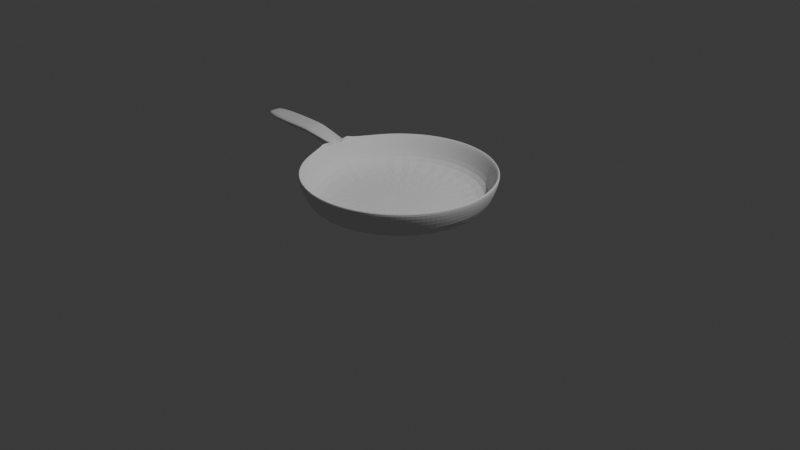 # Source: Pan.blend  (saved by Blender 4.5.88; exported with 4.5.12 LTS)
import bpy
from mathutils import Matrix  # noqa: F401  (used for matrix-valued properties, if any)

bpy.ops.wm.read_factory_settings(use_empty=True)
scene = bpy.context.scene
scene.name = 'Scene'

# ---- collections
col_collection = bpy.data.collections.new('Collection'); scene.collection.children.link(col_collection)

# ---- world
world_world = bpy.data.worlds.new('World'); scene.world = world_world
world_world.use_nodes = True; world_world.node_tree.nodes.clear()
_N = world_world.node_tree.nodes; _L = world_world.node_tree.links
n0 = _N.new('ShaderNodeOutputWorld'); n0.name = 'World Output'; n0.location = (200, 100)
n1 = _N.new('ShaderNodeBackground'); n1.name = 'Background'; n1.location = (-200, 100)
n1.inputs[0].default_value = (0.05088, 0.05088, 0.05088, 1.0)
_L.new(n1.outputs[0], n0.inputs[0])
n0.is_active_output = True
world_world.color = (0.05088, 0.05088, 0.05088)
world_world.sun_shadow_jitter_overblur = 0.0

# ---- cameras
cam_camera = bpy.data.cameras.new('Camera')
cam_camera.clip_end = 100.0
cam_camera.ortho_scale = 7.314

# ---- lights
light_light = bpy.data.lights.new('Light', 'POINT')
light_light.energy = 1000.0
light_light.shadow_soft_size = 0.1

# ---- meshes
me_sphere = bpy.data.meshes.new('Sphere')
me_sphere.from_pydata([(0.0, 0.9808, -0.1951), (0.0, 0.8315, -0.5556), (0.1913, 0.9619, -0.1951), (0.1802, 0.9061, -0.3827), (0.1622, 0.8155, -0.5556), (0.3753, 0.9061, -0.1951), (0.3536, 0.8536, -0.3827), (0.3182, 0.7682, -0.5556), (0.5449, 0.8155, -0.1951), (0.5133, 0.7682, -0.3827), (0.4619, 0.6913, -0.5556), (0.6935, 0.6935, -0.1951), (0.6533, 0.6533, -0.3827), (0.5879, 0.5879, -0.5556), (0.8155, 0.5449, -0.1951), (0.7682, 0.5133, -0.3827), (0.6913, 0.4619, -0.5556), (0.9061, 0.3753, -0.1951), (0.8536, 0.3536, -0.3827), (0.7682, 0.3182, -0.5556), (0.9619, 0.1913, -0.1951), (0.9061, 0.1802, -0.3827), (0.8155, 0.1622, -0.5556), (0.9808, -8.941e-08, -0.1951), (0.9239, 4.47e-08, -0.3827), (0.8315, -8.941e-08, -0.5556), (0.9619, -0.1913, -0.1951), (0.9061, -0.1802, -0.3827), (0.8155, -0.1622, -0.5556), (0.9061, -0.3753, -0.1951), (0.8536, -0.3536, -0.3827), (0.7682, -0.3182, -0.5556), (0.8155, -0.5449, -0.1951), (0.7682, -0.5133, -0.3827), (0.6913, -0.4619, -0.5556), (0.6935, -0.6935, -0.1951), (0.6533, -0.6533, -0.3827), (0.5879, -0.5879, -0.5556), (0.5449, -0.8155, -0.1951), (0.5133, -0.7682, -0.3827), (0.4619, -0.6913, -0.5556), (0.3753, -0.9061, -0.1951), (0.3536, -0.8536, -0.3827), (0.3182, -0.7682, -0.5556), (0.1913, -0.9619, -0.1951), (0.1802, -0.9061, -0.3827), (0.1622, -0.8155, -0.5556), (-1.341e-07, -0.9808, -0.1951), (2.98e-08, -0.9239, -0.3827), (-1.043e-07, -0.8315, -0.5556), (-0.1913, -0.9619, -0.1951), (-0.1802, -0.9061, -0.3827), (-0.1622, -0.8155, -0.5556), (-0.3753, -0.9061, -0.1951), (-0.3536, -0.8536, -0.3827), (-0.3182, -0.7682, -0.5556), (-0.5449, -0.8155, -0.1951), (-0.5133, -0.7682, -0.3827), (-0.4619, -0.6913, -0.5556), (-0.6935, -0.6935, -0.1951), (-0.6533, -0.6533, -0.3827), (-0.5879, -0.5879, -0.5556), (-0.8155, -0.5449, -0.1951), (-0.7682, -0.5133, -0.3827), (-0.6913, -0.4619, -0.5556), (-0.9061, -0.3753, -0.1951), (-0.8536, -0.3536, -0.3827), (-0.7682, -0.3182, -0.5556), (-0.9619, -0.1913, -0.1951), (-0.9061, -0.1802, -0.3827), (-0.8155, -0.1622, -0.5556), (-0.9725, 2.493e-07, -0.207), (-0.9239, 1.49e-08, -0.3827), (-0.8315, 1.639e-07, -0.5556), (-0.9619, 0.1913, -0.1951), (-0.9061, 0.1802, -0.3827), (-0.8155, 0.1622, -0.5556), (-0.9061, 0.3753, -0.1951), (-0.8536, 0.3536, -0.3827), (-0.7682, 0.3182, -0.5556), (-0.8155, 0.5449, -0.1951), (-0.7682, 0.5133, -0.3827), (-0.6913, 0.4619, -0.5556), (-0.6935, 0.6935, -0.1951), (-0.6533, 0.6533, -0.3827), (-0.5879, 0.5879, -0.5556), (-0.5449, 0.8155, -0.1951), (-0.5133, 0.7682, -0.3827), (-0.4619, 0.6913, -0.5556), (-0.3753, 0.9061, -0.1951), (-0.3536, 0.8536, -0.3827), (-0.3182, 0.7682, -0.5556), (-0.1913, 0.9619, -0.1951), (-0.1802, 0.9061, -0.3827), (-0.1622, 0.8155, -0.5556), (5.96e-08, 0.9239, -0.3827), (-0.934, -0.1858, -0.2889), (-0.9523, 1.416e-07, -0.2889), (-0.9678, -0.04725, -0.207), (-0.915, -0.09012, -0.3827), (-0.934, 0.1858, -0.2889), (-0.915, 0.09012, -0.3827), (-0.9678, 0.04725, -0.207), (-0.9432, 0.0929, -0.2889), (-0.9432, -0.0929, -0.2889), (-0.9655, -0.07087, -0.207), (-0.9701, 0.02363, -0.207), (-0.948, -0.1886, -0.242), (-0.9654, 2.181e-07, -0.2301), (-0.9701, -0.02362, -0.207), (-0.948, 0.1886, -0.242), (-0.9655, 0.07088, -0.207), (-0.9386, 0.1393, -0.2889), (-0.9478, 0.04645, -0.2889), (-0.9608, 0.04656, -0.2301), (-0.9478, -0.04645, -0.2889), (-0.9386, -0.1393, -0.2889), (-0.9608, -0.04656, -0.2301), (-0.9585, -0.06985, -0.2301), (-0.9631, 0.02328, -0.2301), (-0.9585, 0.06985, -0.2301), (-0.9631, -0.02328, -0.2301), (-0.9619, -0.1913, -0.1951), (-1.354, -0.05627, -0.1536), (-0.9619, 0.1913, -0.1951), (-1.354, 0.05627, -0.1536), (-1.359, 0.08565, -0.1407), (-0.9655, -0.07087, -0.207), (-1.365, -0.02855, -0.1407), (-0.948, -0.1886, -0.242), (-1.359, 2.04e-07, -0.1536), (-1.365, 0.02855, -0.1407), (-0.948, 0.1886, -0.242), (-0.9655, 0.07088, -0.207), (-1.359, -0.08565, -0.1407), (-1.362, 0.0571, -0.1407), (-0.9585, -0.06985, -0.2301), (-1.362, -0.0571, -0.1407), (-0.9585, 0.06985, -0.2301), (-1.368, 2.418e-07, -0.1407), (-1.308, 2.429e-07, -0.1446), (-1.303, -0.0571, -0.1446), (-1.303, 0.0571, -0.1446), (-1.3, -0.08565, -0.1446), (-1.305, 0.02855, -0.1446), (-1.3, 2.051e-07, -0.1575), (-1.305, -0.02855, -0.1446), (-1.3, 0.08565, -0.1446), (-1.294, 0.05627, -0.1575), (-1.294, -0.05627, -0.1575), (-1.291, -0.08441, -0.1575), (-1.297, 0.02814, -0.1575), (-1.291, 0.08441, -0.1575), (-1.297, -0.02814, -0.1575), (-2.004, 2.329e-07, -0.1428), (-2.0, -0.03601, -0.1428), (-2.0, 0.03601, -0.1428), (-1.3, -0.08565, -0.1446), (-1.998, -0.05402, -0.1428), (-2.002, 0.01801, -0.1428), (-1.998, 2.09e-07, -0.1509), (-1.3, 0.08565, -0.1446), (-2.002, -0.01801, -0.1428), (-1.998, 0.05402, -0.1428), (-1.291, -0.08441, -0.1575), (-1.995, 0.03549, -0.1509), (-1.291, 0.08441, -0.1575), (-1.995, -0.03549, -0.1509), (-1.351, -0.08441, -0.1536), (-1.357, 0.02814, -0.1536), (-1.351, 0.08441, -0.1536), (-1.357, -0.02814, -0.1536), (-1.359, -0.08565, -0.1407), (-1.359, 0.08565, -0.1407), (-1.351, -0.08441, -0.1536), (-1.351, 0.08441, -0.1536), (-1.993, -0.05323, -0.1509), (-1.996, 0.01775, -0.1509), (-1.993, 0.05323, -0.1509), (-1.996, -0.01774, -0.1509), (-2.004, 2.329e-07, -0.1428), (-2.0, -0.03601, -0.1428), (-2.0, 0.03601, -0.1428), (-1.998, -0.05402, -0.1428), (-2.002, 0.01801, -0.1428), (-1.998, 2.09e-07, -0.1509), (-2.002, -0.01801, -0.1428), (-1.998, 0.05402, -0.1428), (-1.995, 0.03549, -0.1509), (-1.995, -0.03549, -0.1509), (-1.993, -0.05323, -0.1509), (-1.996, 0.01775, -0.1509), (-1.993, 0.05323, -0.1509), (-1.996, -0.01774, -0.1509), (-1.854, 0.03122, -0.1541), (-1.857, -0.09504, -0.1398), (-1.866, 2.447e-07, -0.1398), (-1.857, 0.09504, -0.1398), (-1.847, 0.09367, -0.1541), (-1.863, -0.03168, -0.1398), (-1.85, -0.06244, -0.1541), (-1.857, 2.028e-07, -0.1541), (-1.854, -0.03122, -0.1541), (-1.857, 0.09504, -0.1398), (-1.847, 0.09367, -0.1541), (-1.85, 0.06244, -0.1541), (-1.857, -0.09504, -0.1398), (-1.86, -0.06336, -0.1398), (-1.847, -0.09366, -0.1541), (-1.847, -0.09366, -0.1541), (-1.863, 0.03168, -0.1398), (-1.86, 0.06336, -0.1398)], [], [(95, 0, 2, 3), (1, 95, 3, 4), (3, 2, 5, 6), (4, 3, 6, 7), (6, 5, 8, 9), (7, 6, 9, 10), (9, 8, 11, 12), (10, 9, 12, 13), (12, 11, 14, 15), (13, 12, 15, 16), (15, 14, 17, 18), (16, 15, 18, 19), (18, 17, 20, 21), (19, 18, 21, 22), (21, 20, 23, 24), (22, 21, 24, 25), (24, 23, 26, 27), (25, 24, 27, 28), (27, 26, 29, 30), (28, 27, 30, 31), (30, 29, 32, 33), (31, 30, 33, 34), (34, 33, 36, 37), (33, 32, 35, 36), (36, 35, 38, 39), (37, 36, 39, 40), (39, 38, 41, 42), (40, 39, 42, 43), (42, 41, 44, 45), (43, 42, 45, 46), (45, 44, 47, 48), (46, 45, 48, 49), (48, 47, 50, 51), (49, 48, 51, 52), (51, 50, 53, 54), (52, 51, 54, 55), (54, 53, 56, 57), (55, 54, 57, 58), (57, 56, 59, 60), (58, 57, 60, 61), (60, 59, 62, 63), (61, 60, 63, 64), (63, 62, 65, 66), (64, 63, 66, 67), (67, 66, 69, 70), (66, 65, 68, 107, 96, 69), (114, 119, 151, 148), (70, 69, 99, 72, 73), (73, 72, 101, 75, 76), (98, 109, 146, 141), (75, 100, 110, 74, 77, 78), (76, 75, 78, 79), (78, 77, 80, 81), (79, 78, 81, 82), (81, 80, 83, 84), (82, 81, 84, 85), (84, 83, 86, 87), (85, 84, 87, 88), (87, 86, 89, 90), (88, 87, 90, 91), (90, 89, 92, 93), (91, 90, 93, 94), (93, 92, 0, 95), (94, 93, 95, 1), (101, 103, 112, 100, 75), (72, 97, 113, 103, 101), (118, 107, 129, 136), (99, 104, 115, 97, 72), (69, 96, 116, 104, 99), (110, 120, 138, 132), (116, 118, 117, 104), (96, 107, 118, 116), (111, 74, 124, 133), (113, 119, 114, 103), (97, 108, 119, 113), (106, 102, 142, 144), (112, 120, 110, 100), (103, 114, 120, 112), (105, 98, 141, 143), (115, 121, 108, 97), (104, 117, 121, 115), (74, 110, 132, 124), (120, 114, 148, 152), (138, 133, 124, 132), (71, 106, 144, 140), (127, 105, 143, 157), (129, 122, 127, 136), (136, 127, 157, 164), (102, 111, 147, 142), (117, 118, 150, 149), (133, 138, 166, 161), (68, 105, 127, 122), (118, 136, 164, 150), (111, 133, 161, 147), (107, 68, 122, 129), (109, 71, 140, 146), (121, 117, 149, 153), (119, 108, 145, 151), (138, 120, 152, 166), (108, 121, 153, 145), (148, 151, 169, 125), (143, 141, 137, 134), (157, 143, 134, 172), (161, 166, 175, 173), (142, 147, 126, 135), (149, 150, 168, 123), (153, 149, 123, 171), (141, 146, 128, 137), (147, 161, 173, 126), (145, 153, 171, 130), (140, 144, 131, 139), (152, 148, 125, 170), (146, 140, 139, 128), (150, 164, 174, 168), (166, 152, 170, 175), (164, 157, 172, 174), (151, 145, 130, 169), (144, 142, 135, 131), (209, 195, 183, 190), (194, 201, 160, 177), (203, 197, 187, 163), (198, 204, 178, 192), (205, 194, 177, 165), (199, 196, 154, 162), (195, 206, 158, 183), (196, 210, 159, 154), (197, 198, 192, 187), (200, 208, 176, 167), (207, 199, 162, 155), (202, 200, 167, 179), (201, 202, 179, 160), (211, 203, 163, 156), (204, 205, 165, 178), (206, 207, 155, 158), (208, 209, 190, 176), (210, 211, 156, 159), (154, 159, 184, 180), (178, 165, 188, 192), (156, 163, 187, 182), (167, 176, 190, 189), (193, 186, 180, 185), (191, 184, 182, 188), (190, 183, 181, 189), (185, 180, 184, 191), (188, 182, 187, 192), (189, 181, 186, 193), (158, 155, 181, 183), (159, 156, 182, 184), (155, 162, 186, 181), (165, 177, 191, 188), (160, 179, 193, 185), (177, 160, 185, 191), (179, 167, 189, 193), (162, 154, 180, 186), (131, 135, 211, 210), (168, 174, 209, 208), (134, 137, 207, 206), (170, 125, 205, 204), (135, 126, 203, 211), (130, 171, 202, 201), (171, 123, 200, 202), (137, 128, 199, 207), (123, 168, 208, 200), (173, 175, 198, 197), (139, 131, 210, 196), (172, 134, 206, 195), (128, 139, 196, 199), (125, 169, 194, 205), (175, 170, 204, 198), (126, 173, 197, 203), (169, 130, 201, 194), (174, 172, 195, 209), (102, 106, 71, 109, 98, 105, 127, 136, 118, 117, 121, 108, 119, 114, 120, 138, 133, 111), (4, 7, 10, 13, 16, 19, 22, 25, 28, 31, 34, 37, 40, 43, 46, 49, 52, 55, 58, 61, 64, 67, 70, 73, 76, 79, 82, 85, 88, 91, 94, 1)])
_uv = me_sphere.uv_layers.new(name='UVMap')
_uv.uv.foreach_set('vector', [0.75, 0.375, 0.75, 0.4375, 0.7188, 0.4375, 0.7188, 0.375, 0.75, 0.3125, 0.75, 0.375, 0.7188, 0.375, 0.7188, 0.3125, 0.7188, 0.375, 0.7188, 0.4375, 0.6875, 0.4375, 0.6875, 0.375, 0.7188, 0.3125, 0.7188, 0.375, 0.6875, 0.375, 0.6875, 0.3125, 0.6875, 0.375, 0.6875, 0.4375, 0.6562, 0.4375, 0.6562, 0.375, 0.6875, 0.3125, 0.6875, 0.375, 0.6562, 0.375, 0.6562, 0.3125, 0.6562, 0.375, 0.6562, 0.4375, 0.625, 0.4375, 0.625, 0.375, 0.6562, 0.3125, 0.6562, 0.375, 0.625, 0.375, 0.625, 0.3125, 0.625, 0.375, 0.625, 0.4375, 0.5938, 0.4375, 0.5938, 0.375, 0.625, 0.3125, 0.625, 0.375, 0.5938, 0.375, 0.5938, 0.3125, 0.5938, 0.375, 0.5938, 0.4375, 0.5625, 0.4375, 0.5625, 0.375, 0.5938, 0.3125, 0.5938, 0.375, 0.5625, 0.375, 0.5625, 0.3125, 0.5625, 0.375, 0.5625, 0.4375, 0.5312, 0.4375, 0.5312, 0.375, 0.5625, 0.3125, 0.5625, 0.375, 0.5312, 0.375, 0.5312, 0.3125, 0.5312, 0.375, 0.5312, 0.4375, 0.5, 0.4375, 0.5, 0.375, 0.5312, 0.3125, 0.5312, 0.375, 0.5, 0.375, 0.5, 0.3125, 0.5, 0.375, 0.5, 0.4375, 0.4688, 0.4375, 0.4688, 0.375, 0.5, 0.3125, 0.5, 0.375, 0.4688, 0.375, 0.4687, 0.3125, 0.4688, 0.375, 0.4688, 0.4375, 0.4375, 0.4375, 0.4375, 0.375, 0.4687, 0.3125, 0.4688, 0.375, 0.4375, 0.375, 0.4375, 0.3125, 0.4375, 0.375, 0.4375, 0.4375, 0.4062, 0.4375, 0.4062, 0.375, 0.4375, 0.3125, 0.4375, 0.375, 0.4062, 0.375, 0.4062, 0.3125, 0.4062, 0.3125, 0.4062, 0.375, 0.375, 0.375, 0.375, 0.3125, 0.4062, 0.375, 0.4062, 0.4375, 0.375, 0.4375, 0.375, 0.375, 0.375, 0.375, 0.375, 0.4375, 0.3438, 0.4375, 0.3438, 0.375, 0.375, 0.3125, 0.375, 0.375, 0.3438, 0.375, 0.3438, 0.3125, 0.3438, 0.375, 0.3438, 0.4375, 0.3125, 0.4375, 0.3125, 0.375, 0.3438, 0.3125, 0.3438, 0.375, 0.3125, 0.375, 0.3125, 0.3125, 0.3125, 0.375, 0.3125, 0.4375, 0.2812, 0.4375, 0.2812, 0.375, 0.3125, 0.3125, 0.3125, 0.375, 0.2812, 0.375, 0.2812, 0.3125, 0.2812, 0.375, 0.2812, 0.4375, 0.25, 0.4375, 0.25, 0.375, 0.2812, 0.3125, 0.2812, 0.375, 0.25, 0.375, 0.25, 0.3125, 0.25, 0.375, 0.25, 0.4375, 0.2188, 0.4375, 0.2188, 0.375, 0.25, 0.3125, 0.25, 0.375, 0.2188, 0.375, 0.2188, 0.3125, 0.2188, 0.375, 0.2188, 0.4375, 0.1875, 0.4375, 0.1875, 0.375, 0.2188, 0.3125, 0.2188, 0.375, 0.1875, 0.375, 0.1875, 0.3125, 0.1875, 0.375, 0.1875, 0.4375, 0.1562, 0.4375, 0.1563, 0.375, 0.1875, 0.3125, 0.1875, 0.375, 0.1563, 0.375, 0.1562, 0.3125, 0.1563, 0.375, 0.1562, 0.4375, 0.125, 0.4375, 0.125, 0.375, 0.1562, 0.3125, 0.1563, 0.375, 0.125, 0.375, 0.125, 0.3125, 0.125, 0.375, 0.125, 0.4375, 0.09375, 0.4375, 0.09375, 0.375, 0.125, 0.3125, 0.125, 0.375, 0.09375, 0.375, 0.09375, 0.3125, 0.09375, 0.375, 0.09375, 0.4375, 0.0625, 0.4375, 0.0625, 0.375, 0.09375, 0.3125, 0.09375, 0.375, 0.0625, 0.375, 0.0625, 0.3125, 0.0625, 0.3125, 0.0625, 0.375, 0.03125, 0.375, 0.03125, 0.3125, 0.0625, 0.375, 0.0625, 0.4375, 0.03125, 0.4375, 0.03125, 0.4219, 0.03125, 0.4062, 0.03125, 0.375, 0.9844, 0.4219, 0.9922, 0.4219, 0.9922, 0.4219, 0.9844, 0.4219, 0.03125, 0.3125, 0.03125, 0.375, 0.01562, 0.375, 0.0, 0.375, 0.0, 0.3125, 1.0, 0.3125, 1.0, 0.375, 0.9844, 0.375, 0.9688, 0.375, 0.9687, 0.3125, 0.0, 0.0, 0.0, 0.0, 0.0, 0.0, 0.0, 0.0, 0.9688, 0.375, 0.9688, 0.4062, 0.9688, 0.4219, 0.9687, 0.4375, 0.9375, 0.4375, 0.9375, 0.375, 0.9687, 0.3125, 0.9688, 0.375, 0.9375, 0.375, 0.9375, 0.3125, 0.9375, 0.375, 0.9375, 0.4375, 0.9062, 0.4375, 0.9062, 0.375, 0.9375, 0.3125, 0.9375, 0.375, 0.9062, 0.375, 0.9062, 0.3125, 0.9062, 0.375, 0.9062, 0.4375, 0.875, 0.4375, 0.875, 0.375, 0.9062, 0.3125, 0.9062, 0.375, 0.875, 0.375, 0.875, 0.3125, 0.875, 0.375, 0.875, 0.4375, 0.8437, 0.4375, 0.8438, 0.375, 0.875, 0.3125, 0.875, 0.375, 0.8438, 0.375, 0.8437, 0.3125, 0.8438, 0.375, 0.8437, 0.4375, 0.8125, 0.4375, 0.8125, 0.375, 0.8437, 0.3125, 0.8438, 0.375, 0.8125, 0.375, 0.8125, 0.3125, 0.8125, 0.375, 0.8125, 0.4375, 0.7812, 0.4375, 0.7812, 0.375, 0.8125, 0.3125, 0.8125, 0.375, 0.7812, 0.375, 0.7812, 0.3125, 0.7812, 0.375, 0.7812, 0.4375, 0.75, 0.4375, 0.75, 0.375, 0.7812, 0.3125, 0.7812, 0.375, 0.75, 0.375, 0.75, 0.3125, 0.9844, 0.375, 0.9844, 0.4062, 0.9766, 0.4062, 0.9688, 0.4062, 0.9688, 0.375, 1.0, 0.375, 1.0, 0.4062, 0.9922, 0.4062, 0.9844, 0.4062, 0.9844, 0.375, 0.02344, 0.4219, 0.03125, 0.4219, 0.03125, 0.4219, 0.02344, 0.4219, 0.01562, 0.375, 0.01562, 0.4062, 0.007812, 0.4062, 0.0, 0.4062, 0.0, 0.375, 0.03125, 0.375, 0.03125, 0.4062, 0.02344, 0.4062, 0.01562, 0.4062, 0.01562, 0.375, 0.9688, 0.4219, 0.9766, 0.4219, 0.9766, 0.4219, 0.9688, 0.4219, 0.02344, 0.4062, 0.02344, 0.4219, 0.01562, 0.4219, 0.01562, 0.4062, 0.03125, 0.4062, 0.03125, 0.4219, 0.02344, 0.4219, 0.02344, 0.4062, 0.9766, 0.4375, 0.9687, 0.4375, 0.9687, 0.4375, 0.9766, 0.4375, 0.9922, 0.4062, 0.9922, 0.4219, 0.9844, 0.4219, 0.9844, 0.4062, 1.0, 0.4062, 1.0, 0.4219, 0.9922, 0.4219, 0.9922, 0.4062, 0.0, 0.0, 0.0, 0.0, 0.0, 0.0, 0.0, 0.0, 0.9766, 0.4062, 0.9766, 0.4219, 0.9688, 0.4219, 0.9688, 0.4062, 0.9844, 0.4062, 0.9844, 0.4219, 0.9766, 0.4219, 0.9766, 0.4062, 0.0, 0.0, 0.0, 0.0, 0.0, 0.0, 0.0, 0.0, 0.007812, 0.4062, 0.007812, 0.4219, 0.0, 0.4219, 0.0, 0.4062, 0.01562, 0.4062, 0.01562, 0.4219, 0.007812, 0.4219, 0.007812, 0.4062, 0.9687, 0.4375, 0.9688, 0.4219, 0.9688, 0.4219, 0.9687, 0.4375, 0.9766, 0.4219, 0.9844, 0.4219, 0.9844, 0.4219, 0.9766, 0.4219, 0.9766, 0.4219, 0.9766, 0.4375, 0.9687, 0.4375, 0.9688, 0.4219, 0.0, 0.0, 0.0, 0.0, 0.0, 0.0, 0.0, 0.0, 0.02344, 0.4375, 0.02344, 0.4375, 0.02344, 0.4375, 0.02344, 0.4375, 0.03125, 0.4219, 0.03125, 0.4375, 0.02344, 0.4375, 0.02344, 0.4219, 0.02344, 0.4219, 0.02344, 0.4375, 0.02344, 0.4375, 0.02344, 0.4219, 0.0, 0.0, 0.0, 0.0, 0.0, 0.0, 0.0, 0.0, 0.01562, 0.4219, 0.02344, 0.4219, 0.02344, 0.4219, 0.01562, 0.4219, 0.9766, 0.4375, 0.9766, 0.4219, 0.9766, 0.4219, 0.9766, 0.4375, 0.03125, 0.4375, 0.02344, 0.4375, 0.02344, 0.4375, 0.03125, 0.4375, 0.02344, 0.4219, 0.02344, 0.4219, 0.02344, 0.4219, 0.02344, 0.4219, 0.9766, 0.4375, 0.9766, 0.4375, 0.9766, 0.4375, 0.9766, 0.4375, 0.03125, 0.4219, 0.03125, 0.4375, 0.03125, 0.4375, 0.03125, 0.4219, 0.0, 0.0, 0.0, 0.0, 0.0, 0.0, 0.0, 0.0, 0.007812, 0.4219, 0.01562, 0.4219, 0.01562, 0.4219, 0.007812, 0.4219, 0.9922, 0.4219, 1.0, 0.4219, 1.0, 0.4219, 0.9922, 0.4219, 0.9766, 0.4219, 0.9766, 0.4219, 0.9766, 0.4219, 0.9766, 0.4219, 0.0, 0.4219, 0.007812, 0.4219, 0.007812, 0.4219, 0.0, 0.4219, 0.9844, 0.4219, 0.9922, 0.4219, 0.9922, 0.4219, 0.9844, 0.4219, 0.0, 0.0, 0.0, 0.0, 0.0, 0.0, 0.0, 0.0, 0.02344, 0.4375, 0.02344, 0.4375, 0.02344, 0.4375, 0.02344, 0.4375, 0.9766, 0.4375, 0.9766, 0.4219, 0.9766, 0.4219, 0.9766, 0.4375, 0.0, 0.0, 0.0, 0.0, 0.0, 0.0, 0.0, 0.0, 0.01562, 0.4219, 0.02344, 0.4219, 0.02344, 0.4219, 0.01562, 0.4219, 0.007812, 0.4219, 0.01562, 0.4219, 0.01562, 0.4219, 0.007812, 0.4219, 0.0, 0.0, 0.0, 0.0, 0.0, 0.0, 0.0, 0.0, 0.9766, 0.4375, 0.9766, 0.4375, 0.9766, 0.4375, 0.9766, 0.4375, 0.0, 0.4219, 0.007812, 0.4219, 0.007812, 0.4219, 0.0, 0.4219, 0.0, 0.0, 0.0, 0.0, 0.0, 0.0, 0.0, 0.0, 0.9766, 0.4219, 0.9844, 0.4219, 0.9844, 0.4219, 0.9766, 0.4219, 0.0, 0.0, 0.0, 0.0, 0.0, 0.0, 0.0, 0.0, 0.02344, 0.4219, 0.02344, 0.4219, 0.02344, 0.4219, 0.02344, 0.4219, 0.9766, 0.4219, 0.9766, 0.4219, 0.9766, 0.4219, 0.9766, 0.4219, 0.02344, 0.4219, 0.02344, 0.4375, 0.02344, 0.4375, 0.02344, 0.4219, 0.9922, 0.4219, 1.0, 0.4219, 1.0, 0.4219, 0.9922, 0.4219, 0.0, 0.0, 0.0, 0.0, 0.0, 0.0, 0.0, 0.0, 0.02344, 0.4219, 0.02344, 0.4375, 0.02344, 0.4375, 0.02344, 0.4219, 0.9922, 0.4219, 1.0, 0.4219, 1.0, 0.4219, 0.9922, 0.4219, 0.9766, 0.4377, 0.9766, 0.4375, 0.9766, 0.4375, 0.9766, 0.4375, 0.9766, 0.4219, 0.9766, 0.4219, 0.9766, 0.4219, 0.9766, 0.4219, 0.9844, 0.4219, 0.9922, 0.4219, 0.9922, 0.4219, 0.9844, 0.4219, 0.0, 0.0, 0.0, 0.0, 0.0, 0.0, 0.0, 0.0, 0.0, 0.0, 0.0, 0.0, 0.0, 0.0, 0.0, 0.0, 0.0, 0.0, 0.0, 0.0, 0.0, 0.0, 0.0, 0.0, 0.9766, 0.4375, 0.9766, 0.4219, 0.9766, 0.4219, 0.9766, 0.4375, 0.01562, 0.4219, 0.02344, 0.4219, 0.02344, 0.4219, 0.01562, 0.4219, 0.0, 0.0, 0.0, 0.0, 0.0, 0.0, 0.0, 0.0, 0.007812, 0.4219, 0.01562, 0.4219, 0.01562, 0.4219, 0.007812, 0.4219, 0.0, 0.4219, 0.007812, 0.4219, 0.007812, 0.4219, 0.0, 0.4219, 0.0, 0.0, 0.0, 0.0, 0.0, 0.0, 0.0, 0.0, 0.9766, 0.4219, 0.9844, 0.4219, 0.9844, 0.4219, 0.9766, 0.4219, 0.0, 0.0, 0.0, 0.0, 0.0, 0.0, 0.0, 0.0, 0.02344, 0.4219, 0.02344, 0.4219, 0.02344, 0.4219, 0.02344, 0.4219, 0.0, 0.0, 0.0, 0.0, 0.0, 0.0, 0.0, 0.0, 1.0, 0.4375, 0.9922, 0.4375, 0.9922, 0.4375, 1.0, 0.4375, 0.9766, 0.4219, 0.9844, 0.4219, 0.9844, 0.4219, 0.9766, 0.4219, 0.9844, 0.4375, 0.9766, 0.4375, 0.9766, 0.4375, 0.9844, 0.4375, 0.01562, 0.4219, 0.02344, 0.4219, 0.02344, 0.4219, 0.01562, 0.4219, 0.007812, 0.4219, 0.007812, 0.4375, 0.0, 0.4375, 0.0, 0.4219, 0.9922, 0.4219, 0.9922, 0.4375, 0.9844, 0.4375, 0.9844, 0.4219, 0.02344, 0.4219, 0.02344, 0.4375, 0.01562, 0.4375, 0.01562, 0.4219, 1.0, 0.4219, 1.0, 0.4375, 0.9922, 0.4375, 0.9922, 0.4219, 0.9844, 0.4219, 0.9844, 0.4375, 0.9766, 0.4375, 0.9766, 0.4219, 0.01562, 0.4219, 0.01562, 0.4375, 0.007812, 0.4375, 0.007812, 0.4219, 0.02344, 0.4375, 0.01562, 0.4375, 0.01562, 0.4375, 0.02344, 0.4375, 0.9922, 0.4375, 0.9844, 0.4375, 0.9844, 0.4375, 0.9922, 0.4375, 0.01562, 0.4375, 0.007812, 0.4375, 0.007812, 0.4375, 0.01562, 0.4375, 0.9844, 0.4219, 0.9922, 0.4219, 0.9922, 0.4219, 0.9844, 0.4219, 0.0, 0.4219, 0.007812, 0.4219, 0.007812, 0.4219, 0.0, 0.4219, 0.9922, 0.4219, 1.0, 0.4219, 1.0, 0.4219, 0.9922, 0.4219, 0.007812, 0.4219, 0.01562, 0.4219, 0.01562, 0.4219, 0.007812, 0.4219, 0.007812, 0.4375, 0.0, 0.4375, 0.0, 0.4375, 0.007812, 0.4375, 0.0, 0.0, 0.0, 0.0, 0.0, 0.0, 0.0, 0.0, 0.02344, 0.4219, 0.02344, 0.4219, 0.02344, 0.4219, 0.02344, 0.4219, 0.0, 0.0, 0.0, 0.0, 0.0, 0.0, 0.0, 0.0, 0.9766, 0.4219, 0.9844, 0.4219, 0.9844, 0.4219, 0.9766, 0.4219, 0.0, 0.0, 0.0, 0.0, 0.0, 0.0, 0.0, 0.0, 0.0, 0.4219, 0.007812, 0.4219, 0.007812, 0.4219, 0.0, 0.4219, 0.007812, 0.4219, 0.01562, 0.4219, 0.01562, 0.4219, 0.007812, 0.4219, 0.0, 0.0, 0.0, 0.0, 0.0, 0.0, 0.0, 0.0, 0.01562, 0.4219, 0.02344, 0.4219, 0.02344, 0.4219, 0.01562, 0.4219, 0.9766, 0.4375, 0.9766, 0.4219, 0.9766, 0.4219, 0.9766, 0.4375, 0.0, 0.0, 0.0, 0.0, 0.0, 0.0, 0.0, 0.0, 0.0, 0.0, 0.0, 0.0, 0.0, 0.0, 0.0, 0.0, 0.0, 0.0, 0.0, 0.0, 0.0, 0.0, 0.0, 0.0, 0.9844, 0.4219, 0.9922, 0.4219, 0.9922, 0.4219, 0.9844, 0.4219, 0.9766, 0.4219, 0.9766, 0.4219, 0.9766, 0.4219, 0.9766, 0.4219, 0.9766, 0.4375, 0.9766, 0.4375, 0.9766, 0.4375, 0.9766, 0.4377, 0.9922, 0.4219, 1.0, 0.4219, 1.0, 0.4219, 0.9922, 0.4219, 0.02344, 0.4219, 0.02344, 0.4375, 0.02344, 0.4375, 0.02344, 0.4219, 0.0, 0.0, 0.0, 0.0, 0.0, 0.0, 0.0, 0.0, 0.0, 0.0, 0.0, 0.0, 0.0, 0.0, 0.0, 0.0, 0.0, 0.0, 0.0, 0.0, 0.0, 0.0, 0.0, 0.0, 0.0, 0.0, 0.0, 0.0, 0.0, 0.0, 0.0, 0.0, 0.0, 0.0, 0.0, 0.0, 0.7188, 0.3125, 0.6875, 0.3125, 0.6562, 0.3125, 0.625, 0.3125, 0.5938, 0.3125, 0.5625, 0.3125, 0.5312, 0.3125, 0.5, 0.3125, 0.4687, 0.3125, 0.4375, 0.3125, 0.4062, 0.3125, 0.375, 0.3125, 0.3438, 0.3125, 0.3125, 0.3125, 0.2812, 0.3125, 0.25, 0.3125, 0.2188, 0.3125, 0.1875, 0.3125, 0.1562, 0.3125, 0.125, 0.3125, 0.09375, 0.3125, 0.0625, 0.3125, 0.03125, 0.3125, 0.0, 0.3125, 0.9687, 0.3125, 0.9375, 0.3125, 0.9062, 0.3125, 0.875, 0.3125, 0.8437, 0.3125, 0.8125, 0.3125, 0.7812, 0.3125, 0.75, 0.3125])
me_sphere.update()

# ---- objects
ob_light = bpy.data.objects.new('Light', light_light)
ob_camera = bpy.data.objects.new('Camera', cam_camera)
ob_sphere = bpy.data.objects.new('Sphere', me_sphere)

# ---- transforms, parenting, visibility, modifiers, constraints
ob_light.location = (4.076, 1.005, 5.904)
ob_light.rotation_euler = (0.6503, 0.05522, 1.866)
ob_light.lock_rotations_4d = False
ob_light.empty_display_type = 'ARROWS'
ob_light.color = (0.0, 0.0, 0.0, 0.0)
ob_light.lineart.crease_threshold = 0.0
ob_camera.location = (7.359, -6.926, 4.958)
ob_camera.rotation_euler = (1.109, 0.0, 0.8149)
ob_camera.lock_rotations_4d = False
ob_camera.empty_display_type = 'ARROWS'
ob_camera.color = (0.0, 0.0, 0.0, 0.0)
ob_camera.display_type = 'WIRE'
ob_camera.lineart.crease_threshold = 0.0
ob_sphere.location = (0.0, 0.0, 0.7394)
_m = ob_sphere.modifiers.new('Solidify', 'SOLIDIFY')
_m.thickness = -0.04
_m = ob_sphere.modifiers.new('Subdivision', 'SUBSURF')
_m.levels = 5

# ---- collection membership
col_collection.objects.link(ob_light)
col_collection.objects.link(ob_camera)
col_collection.objects.link(ob_sphere)

# ---- scene / render settings (as saved in the file)
scene.camera = ob_camera
scene.frame_start = 1; scene.frame_end = 250; scene.frame_set(1)
scene.render.engine = 'BLENDER_EEVEE_NEXT'
bpy.context.view_layer.update()
